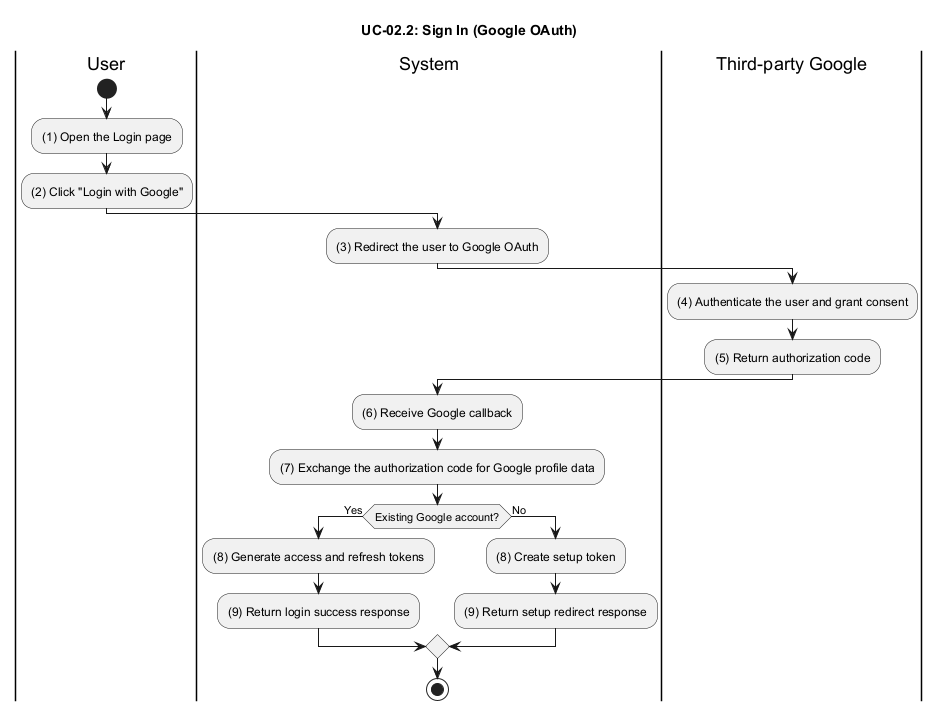

The diagram above was rendered by PlantUML. Its source (embedded in the PNG):
@startuml UC_02_Google_Sign_In
title UC-02.2: Sign In (Google OAuth)

|User|
start
:(1) Open the Login page;
:(2) Click "Login with Google";

|System|
:(3) Redirect the user to Google OAuth;

|Third-party Google|
:(4) Authenticate the user and grant consent;
:(5) Return authorization code;

|System|
:(6) Receive Google callback;
:(7) Exchange the authorization code for Google profile data;
if (Existing Google account?) then (Yes)
  :(8) Generate access and refresh tokens;
  :(9) Return login success response;
else (No)
  :(8) Create setup token;
  :(9) Return setup redirect response;
endif

stop
@enduml